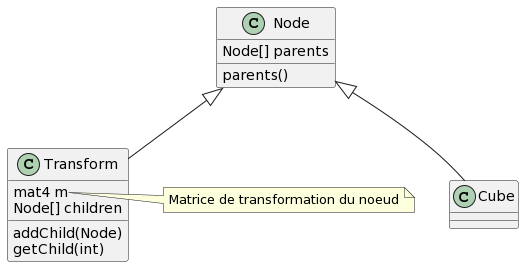

The diagram above was rendered by PlantUML. Its source (embedded in the PNG):
@startuml
class Node {
  Node[] parents
  parents()
}

class Cube {
  
}

class Transform {
  mat4 m 
  Node[] children

  addChild(Node)
  getChild(int)
}

Node <|-- Cube
Node <|-- Transform

note right of Transform::m 
  Matrice de transformation du noeud
end note
@enduml